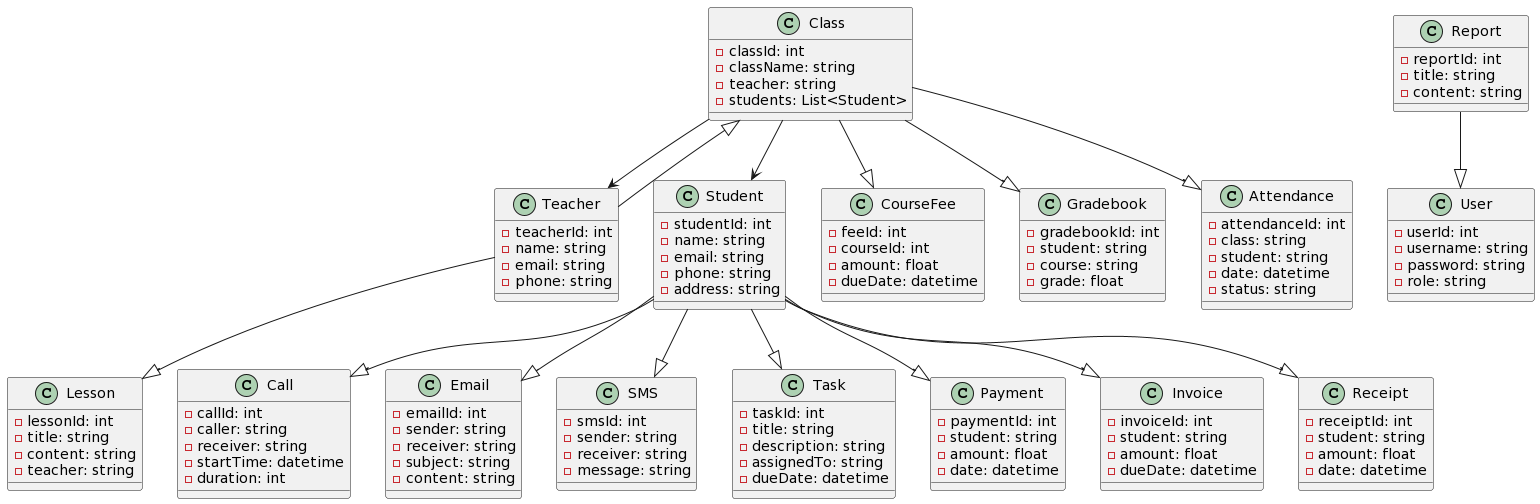

The diagram above was rendered by PlantUML. Its source (embedded in the PNG):
@startuml
class "Student" as Student {
  - studentId: int
  - name: string
  - email: string
  - phone: string
  - address: string
}

class "Call" as Call {
  - callId: int
  - caller: string
  - receiver: string
  - startTime: datetime
  - duration: int
}

class "Email" as Email {
  - emailId: int
  - sender: string
  - receiver: string
  - subject: string
  - content: string
}

class "SMS" as SMS {
  - smsId: int
  - sender: string
  - receiver: string
  - message: string
}

class "Task" as Task {
  - taskId: int
  - title: string
  - description: string
  - assignedTo: string
  - dueDate: datetime
}

class "Teacher" as Teacher {
  - teacherId: int
  - name: string
  - email: string
  - phone: string
}

class "Lesson" as Lesson {
  - lessonId: int
  - title: string
  - content: string
  - teacher: string
}

class "Class" as Class {
  - classId: int
  - className: string
  - teacher: string
  - students: List<Student>
}

class "CourseFee" as CourseFee {
  - feeId: int
  - courseId: int
  - amount: float
  - dueDate: datetime
}

class "Gradebook" as Gradebook {
  - gradebookId: int
  - student: string
  - course: string
  - grade: float
}

class "Attendance" as Attendance {
  - attendanceId: int
  - class: string
  - student: string
  - date: datetime
  - status: string
}

class "Payment" as Payment {
  - paymentId: int
  - student: string
  - amount: float
  - date: datetime
}

class "Invoice" as Invoice {
  - invoiceId: int
  - student: string
  - amount: float
  - dueDate: datetime
}

class "Receipt" as Receipt {
  - receiptId: int
  - student: string
  - amount: float
  - date: datetime
}

class "Report" as Report {
  - reportId: int
  - title: string
  - content: string
}

class "User" as User {
  - userId: int
  - username: string
  - password: string
  - role: string
}

Student --|> Call
Student --|> Email
Student --|> SMS
Student --|> Task
Teacher --|> Lesson
Teacher --|> Class
Class --> Student
Class --> Teacher
Class --|> CourseFee
Class --|> Gradebook
Class --|> Attendance
Student --|> Payment
Student --|> Invoice
Student --|> Receipt
Report --|> User
@enduml